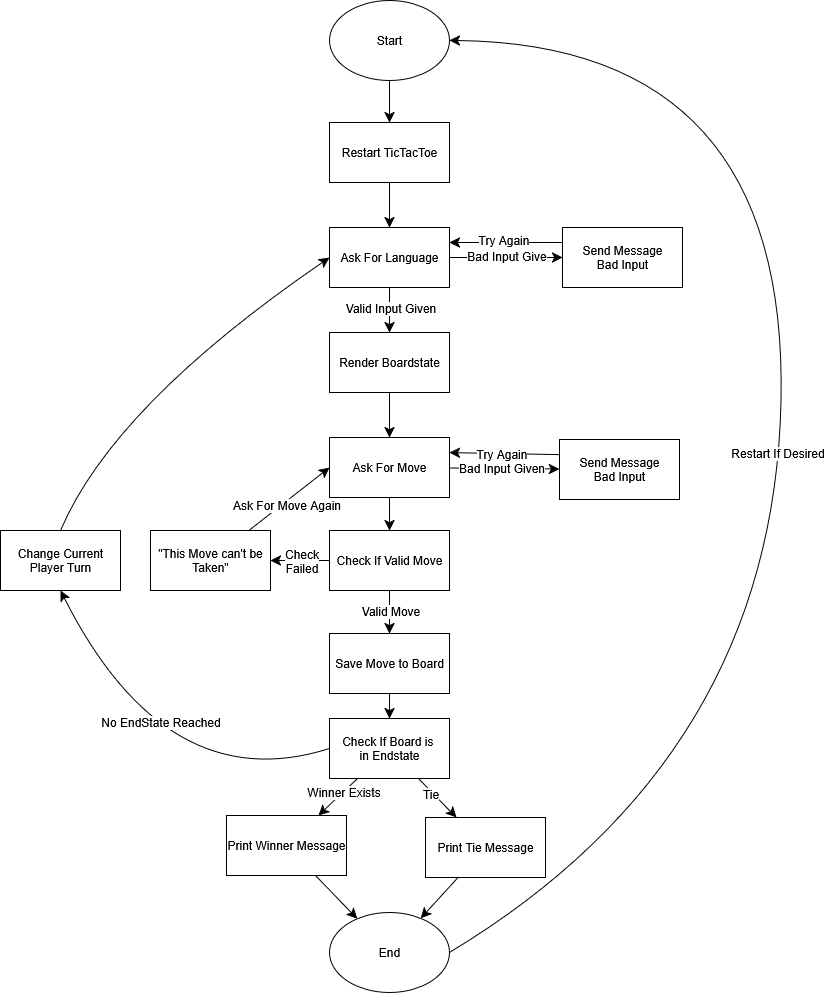

The diagram above was exported from draw.io. Its source (the exported page's mxGraphModel, read from the mxfile embedded in the PNG):
<mxGraphModel dx="2962" dy="1635" grid="0" gridSize="10" guides="1" tooltips="1" connect="1" arrows="1" fold="1" page="0" pageScale="1" pageWidth="850" pageHeight="1100" math="0" shadow="0">
  <root>
    <mxCell id="0" />
    <mxCell id="1" parent="0" />
    <mxCell id="pJzbA8j7zLbcpRnW9zlY-15" style="edgeStyle=none;curved=1;rounded=0;orthogonalLoop=1;jettySize=auto;html=1;fontSize=12;startSize=8;endSize=8;" edge="1" parent="1" source="pJzbA8j7zLbcpRnW9zlY-1" target="pJzbA8j7zLbcpRnW9zlY-3">
      <mxGeometry relative="1" as="geometry" />
    </mxCell>
    <mxCell id="pJzbA8j7zLbcpRnW9zlY-1" value="Restart TicTacToe" style="rounded=0;whiteSpace=wrap;html=1;" vertex="1" parent="1">
      <mxGeometry x="60" y="-63" width="120" height="60" as="geometry" />
    </mxCell>
    <mxCell id="pJzbA8j7zLbcpRnW9zlY-14" style="edgeStyle=none;curved=1;rounded=0;orthogonalLoop=1;jettySize=auto;html=1;entryX=0.5;entryY=0;entryDx=0;entryDy=0;fontSize=12;startSize=8;endSize=8;" edge="1" parent="1" source="pJzbA8j7zLbcpRnW9zlY-2" target="pJzbA8j7zLbcpRnW9zlY-1">
      <mxGeometry relative="1" as="geometry" />
    </mxCell>
    <mxCell id="pJzbA8j7zLbcpRnW9zlY-2" value="Start" style="ellipse;whiteSpace=wrap;html=1;" vertex="1" parent="1">
      <mxGeometry x="60" y="-185" width="120" height="80" as="geometry" />
    </mxCell>
    <mxCell id="pJzbA8j7zLbcpRnW9zlY-5" style="edgeStyle=none;curved=1;rounded=0;orthogonalLoop=1;jettySize=auto;html=1;entryX=0.5;entryY=0;entryDx=0;entryDy=0;fontSize=12;startSize=8;endSize=8;" edge="1" parent="1" source="pJzbA8j7zLbcpRnW9zlY-3" target="pJzbA8j7zLbcpRnW9zlY-4">
      <mxGeometry relative="1" as="geometry" />
    </mxCell>
    <mxCell id="pJzbA8j7zLbcpRnW9zlY-6" value="Valid Input Given" style="edgeLabel;html=1;align=center;verticalAlign=middle;resizable=0;points=[];fontSize=12;" vertex="1" connectable="0" parent="pJzbA8j7zLbcpRnW9zlY-5">
      <mxGeometry x="-0.1262" relative="1" as="geometry">
        <mxPoint as="offset" />
      </mxGeometry>
    </mxCell>
    <mxCell id="pJzbA8j7zLbcpRnW9zlY-8" style="edgeStyle=none;curved=1;rounded=0;orthogonalLoop=1;jettySize=auto;html=1;fontSize=12;startSize=8;endSize=8;" edge="1" parent="1" source="pJzbA8j7zLbcpRnW9zlY-3" target="pJzbA8j7zLbcpRnW9zlY-7">
      <mxGeometry relative="1" as="geometry" />
    </mxCell>
    <mxCell id="pJzbA8j7zLbcpRnW9zlY-9" value="Bad Input Give" style="edgeLabel;html=1;align=center;verticalAlign=middle;resizable=0;points=[];fontSize=12;" vertex="1" connectable="0" parent="pJzbA8j7zLbcpRnW9zlY-8">
      <mxGeometry x="-0.5135" y="1" relative="1" as="geometry">
        <mxPoint x="29" y="-1" as="offset" />
      </mxGeometry>
    </mxCell>
    <mxCell id="pJzbA8j7zLbcpRnW9zlY-3" value="Ask For Language" style="rounded=0;whiteSpace=wrap;html=1;" vertex="1" parent="1">
      <mxGeometry x="60" y="42" width="120" height="60" as="geometry" />
    </mxCell>
    <mxCell id="pJzbA8j7zLbcpRnW9zlY-17" style="edgeStyle=none;curved=1;rounded=0;orthogonalLoop=1;jettySize=auto;html=1;fontSize=12;startSize=8;endSize=8;" edge="1" parent="1" source="pJzbA8j7zLbcpRnW9zlY-4" target="pJzbA8j7zLbcpRnW9zlY-16">
      <mxGeometry relative="1" as="geometry" />
    </mxCell>
    <mxCell id="pJzbA8j7zLbcpRnW9zlY-4" value="Render Boardstate" style="rounded=0;whiteSpace=wrap;html=1;" vertex="1" parent="1">
      <mxGeometry x="60" y="147" width="120" height="60" as="geometry" />
    </mxCell>
    <mxCell id="pJzbA8j7zLbcpRnW9zlY-11" style="edgeStyle=none;curved=1;rounded=0;orthogonalLoop=1;jettySize=auto;html=1;exitX=0;exitY=0.25;exitDx=0;exitDy=0;entryX=1;entryY=0.25;entryDx=0;entryDy=0;fontSize=12;startSize=8;endSize=8;" edge="1" parent="1" source="pJzbA8j7zLbcpRnW9zlY-7" target="pJzbA8j7zLbcpRnW9zlY-3">
      <mxGeometry relative="1" as="geometry" />
    </mxCell>
    <mxCell id="pJzbA8j7zLbcpRnW9zlY-13" value="Try Again" style="edgeLabel;html=1;align=center;verticalAlign=middle;resizable=0;points=[];fontSize=12;" vertex="1" connectable="0" parent="pJzbA8j7zLbcpRnW9zlY-11">
      <mxGeometry x="0.0265" y="2" relative="1" as="geometry">
        <mxPoint x="-1" y="-5" as="offset" />
      </mxGeometry>
    </mxCell>
    <mxCell id="pJzbA8j7zLbcpRnW9zlY-7" value="&lt;div&gt;Send Message&lt;/div&gt;&lt;div&gt;Bad Input&lt;/div&gt;" style="rounded=0;whiteSpace=wrap;html=1;" vertex="1" parent="1">
      <mxGeometry x="293" y="42" width="120" height="60" as="geometry" />
    </mxCell>
    <mxCell id="pJzbA8j7zLbcpRnW9zlY-20" style="edgeStyle=none;curved=1;rounded=0;orthogonalLoop=1;jettySize=auto;html=1;fontSize=12;startSize=8;endSize=8;" edge="1" parent="1" source="pJzbA8j7zLbcpRnW9zlY-16" target="pJzbA8j7zLbcpRnW9zlY-18">
      <mxGeometry relative="1" as="geometry" />
    </mxCell>
    <mxCell id="pJzbA8j7zLbcpRnW9zlY-21" value="Bad Input Given" style="edgeLabel;html=1;align=center;verticalAlign=middle;resizable=0;points=[];fontSize=12;" vertex="1" connectable="0" parent="pJzbA8j7zLbcpRnW9zlY-20">
      <mxGeometry x="-0.3272" relative="1" as="geometry">
        <mxPoint x="14" y="-1" as="offset" />
      </mxGeometry>
    </mxCell>
    <mxCell id="pJzbA8j7zLbcpRnW9zlY-24" style="edgeStyle=none;curved=1;rounded=0;orthogonalLoop=1;jettySize=auto;html=1;exitX=0.5;exitY=1;exitDx=0;exitDy=0;entryX=0.5;entryY=0;entryDx=0;entryDy=0;fontSize=12;startSize=8;endSize=8;" edge="1" parent="1" source="pJzbA8j7zLbcpRnW9zlY-16" target="pJzbA8j7zLbcpRnW9zlY-19">
      <mxGeometry relative="1" as="geometry" />
    </mxCell>
    <mxCell id="pJzbA8j7zLbcpRnW9zlY-16" value="Ask For Move" style="rounded=0;whiteSpace=wrap;html=1;" vertex="1" parent="1">
      <mxGeometry x="60" y="252" width="120" height="60" as="geometry" />
    </mxCell>
    <mxCell id="pJzbA8j7zLbcpRnW9zlY-22" style="edgeStyle=none;curved=1;rounded=0;orthogonalLoop=1;jettySize=auto;html=1;exitX=0;exitY=0.25;exitDx=0;exitDy=0;entryX=1;entryY=0.25;entryDx=0;entryDy=0;fontSize=12;startSize=8;endSize=8;" edge="1" parent="1" source="pJzbA8j7zLbcpRnW9zlY-18" target="pJzbA8j7zLbcpRnW9zlY-16">
      <mxGeometry relative="1" as="geometry" />
    </mxCell>
    <mxCell id="pJzbA8j7zLbcpRnW9zlY-23" value="Try Again" style="edgeLabel;html=1;align=center;verticalAlign=middle;resizable=0;points=[];fontSize=12;" vertex="1" connectable="0" parent="pJzbA8j7zLbcpRnW9zlY-22">
      <mxGeometry x="0.0545" relative="1" as="geometry">
        <mxPoint as="offset" />
      </mxGeometry>
    </mxCell>
    <mxCell id="pJzbA8j7zLbcpRnW9zlY-18" value="&lt;div&gt;Send Message&lt;/div&gt;&lt;div&gt;Bad Input&lt;/div&gt;" style="rounded=0;whiteSpace=wrap;html=1;" vertex="1" parent="1">
      <mxGeometry x="290" y="254" width="120" height="60" as="geometry" />
    </mxCell>
    <mxCell id="pJzbA8j7zLbcpRnW9zlY-29" style="edgeStyle=none;curved=1;rounded=0;orthogonalLoop=1;jettySize=auto;html=1;fontSize=12;startSize=8;endSize=8;" edge="1" parent="1" source="pJzbA8j7zLbcpRnW9zlY-19" target="pJzbA8j7zLbcpRnW9zlY-25">
      <mxGeometry relative="1" as="geometry" />
    </mxCell>
    <mxCell id="pJzbA8j7zLbcpRnW9zlY-30" value="&lt;div&gt;Check&lt;/div&gt;&lt;div&gt;Failed&lt;/div&gt;" style="edgeLabel;html=1;align=center;verticalAlign=middle;resizable=0;points=[];fontSize=12;" vertex="1" connectable="0" parent="pJzbA8j7zLbcpRnW9zlY-29">
      <mxGeometry x="0.4576" y="-2" relative="1" as="geometry">
        <mxPoint x="14" y="2" as="offset" />
      </mxGeometry>
    </mxCell>
    <mxCell id="pJzbA8j7zLbcpRnW9zlY-31" style="edgeStyle=none;curved=1;rounded=0;orthogonalLoop=1;jettySize=auto;html=1;fontSize=12;startSize=8;endSize=8;" edge="1" parent="1" source="pJzbA8j7zLbcpRnW9zlY-19" target="pJzbA8j7zLbcpRnW9zlY-28">
      <mxGeometry relative="1" as="geometry" />
    </mxCell>
    <mxCell id="pJzbA8j7zLbcpRnW9zlY-32" value="Valid Move" style="edgeLabel;html=1;align=center;verticalAlign=middle;resizable=0;points=[];fontSize=12;" vertex="1" connectable="0" parent="pJzbA8j7zLbcpRnW9zlY-31">
      <mxGeometry x="-0.0698" relative="1" as="geometry">
        <mxPoint as="offset" />
      </mxGeometry>
    </mxCell>
    <mxCell id="pJzbA8j7zLbcpRnW9zlY-19" value="Check If Valid Move" style="rounded=0;whiteSpace=wrap;html=1;" vertex="1" parent="1">
      <mxGeometry x="60" y="345" width="120" height="60" as="geometry" />
    </mxCell>
    <mxCell id="pJzbA8j7zLbcpRnW9zlY-26" style="edgeStyle=none;curved=1;rounded=0;orthogonalLoop=1;jettySize=auto;html=1;entryX=0;entryY=0.5;entryDx=0;entryDy=0;fontSize=12;startSize=8;endSize=8;" edge="1" parent="1" source="pJzbA8j7zLbcpRnW9zlY-25" target="pJzbA8j7zLbcpRnW9zlY-16">
      <mxGeometry relative="1" as="geometry" />
    </mxCell>
    <mxCell id="pJzbA8j7zLbcpRnW9zlY-27" value="Ask For Move Again" style="edgeLabel;html=1;align=center;verticalAlign=middle;resizable=0;points=[];fontSize=12;" vertex="1" connectable="0" parent="pJzbA8j7zLbcpRnW9zlY-26">
      <mxGeometry x="-0.1231" y="-2" relative="1" as="geometry">
        <mxPoint as="offset" />
      </mxGeometry>
    </mxCell>
    <mxCell id="pJzbA8j7zLbcpRnW9zlY-25" value="&quot;This Move can't be Taken&quot;" style="rounded=0;whiteSpace=wrap;html=1;" vertex="1" parent="1">
      <mxGeometry x="-119" y="345" width="120" height="60" as="geometry" />
    </mxCell>
    <mxCell id="pJzbA8j7zLbcpRnW9zlY-40" style="edgeStyle=none;curved=1;rounded=0;orthogonalLoop=1;jettySize=auto;html=1;fontSize=12;startSize=8;endSize=8;" edge="1" parent="1" source="pJzbA8j7zLbcpRnW9zlY-28" target="pJzbA8j7zLbcpRnW9zlY-33">
      <mxGeometry relative="1" as="geometry" />
    </mxCell>
    <mxCell id="pJzbA8j7zLbcpRnW9zlY-28" value="Save Move to Board" style="rounded=0;whiteSpace=wrap;html=1;" vertex="1" parent="1">
      <mxGeometry x="60" y="448" width="120" height="60" as="geometry" />
    </mxCell>
    <mxCell id="pJzbA8j7zLbcpRnW9zlY-42" style="edgeStyle=none;curved=1;rounded=0;orthogonalLoop=1;jettySize=auto;html=1;fontSize=12;startSize=8;endSize=8;" edge="1" parent="1" source="pJzbA8j7zLbcpRnW9zlY-33" target="pJzbA8j7zLbcpRnW9zlY-41">
      <mxGeometry relative="1" as="geometry" />
    </mxCell>
    <mxCell id="pJzbA8j7zLbcpRnW9zlY-47" value="Winner Exists" style="edgeLabel;html=1;align=center;verticalAlign=middle;resizable=0;points=[];fontSize=12;" vertex="1" connectable="0" parent="pJzbA8j7zLbcpRnW9zlY-42">
      <mxGeometry x="-0.2577" relative="1" as="geometry">
        <mxPoint as="offset" />
      </mxGeometry>
    </mxCell>
    <mxCell id="pJzbA8j7zLbcpRnW9zlY-49" style="edgeStyle=none;curved=1;rounded=0;orthogonalLoop=1;jettySize=auto;html=1;fontSize=12;startSize=8;endSize=8;" edge="1" parent="1" source="pJzbA8j7zLbcpRnW9zlY-33" target="pJzbA8j7zLbcpRnW9zlY-48">
      <mxGeometry relative="1" as="geometry" />
    </mxCell>
    <mxCell id="pJzbA8j7zLbcpRnW9zlY-50" value="Tie" style="edgeLabel;html=1;align=center;verticalAlign=middle;resizable=0;points=[];fontSize=12;" vertex="1" connectable="0" parent="pJzbA8j7zLbcpRnW9zlY-49">
      <mxGeometry x="-0.3326" y="-3" relative="1" as="geometry">
        <mxPoint as="offset" />
      </mxGeometry>
    </mxCell>
    <mxCell id="pJzbA8j7zLbcpRnW9zlY-33" value="&lt;div&gt;Check If Board is&amp;nbsp;&lt;/div&gt;&lt;div&gt;in Endstate&lt;/div&gt;" style="rounded=0;whiteSpace=wrap;html=1;" vertex="1" parent="1">
      <mxGeometry x="60" y="533" width="120" height="60" as="geometry" />
    </mxCell>
    <mxCell id="pJzbA8j7zLbcpRnW9zlY-36" value="Change Current Player Turn" style="rounded=0;whiteSpace=wrap;html=1;" vertex="1" parent="1">
      <mxGeometry x="-269" y="345" width="120" height="60" as="geometry" />
    </mxCell>
    <mxCell id="pJzbA8j7zLbcpRnW9zlY-37" value="" style="curved=1;endArrow=classic;html=1;rounded=0;fontSize=12;startSize=8;endSize=8;exitX=0;exitY=0.5;exitDx=0;exitDy=0;entryX=0.5;entryY=1;entryDx=0;entryDy=0;" edge="1" parent="1" source="pJzbA8j7zLbcpRnW9zlY-33" target="pJzbA8j7zLbcpRnW9zlY-36">
      <mxGeometry width="50" height="50" relative="1" as="geometry">
        <mxPoint x="-153" y="615" as="sourcePoint" />
        <mxPoint x="-103" y="565" as="targetPoint" />
        <Array as="points">
          <mxPoint x="-103" y="615" />
        </Array>
      </mxGeometry>
    </mxCell>
    <mxCell id="pJzbA8j7zLbcpRnW9zlY-39" value="No EndState Reached" style="edgeLabel;html=1;align=center;verticalAlign=middle;resizable=0;points=[];fontSize=12;" vertex="1" connectable="0" parent="pJzbA8j7zLbcpRnW9zlY-37">
      <mxGeometry x="0.2034" y="-30" relative="1" as="geometry">
        <mxPoint as="offset" />
      </mxGeometry>
    </mxCell>
    <mxCell id="pJzbA8j7zLbcpRnW9zlY-38" value="" style="curved=1;endArrow=classic;html=1;rounded=0;fontSize=12;startSize=8;endSize=8;exitX=0.5;exitY=0;exitDx=0;exitDy=0;entryX=0;entryY=0.5;entryDx=0;entryDy=0;" edge="1" parent="1" source="pJzbA8j7zLbcpRnW9zlY-36" target="pJzbA8j7zLbcpRnW9zlY-3">
      <mxGeometry width="50" height="50" relative="1" as="geometry">
        <mxPoint x="-206" y="220" as="sourcePoint" />
        <mxPoint x="-156" y="170" as="targetPoint" />
        <Array as="points">
          <mxPoint x="-156" y="220" />
        </Array>
      </mxGeometry>
    </mxCell>
    <mxCell id="pJzbA8j7zLbcpRnW9zlY-44" style="edgeStyle=none;curved=1;rounded=0;orthogonalLoop=1;jettySize=auto;html=1;fontSize=12;startSize=8;endSize=8;" edge="1" parent="1" source="pJzbA8j7zLbcpRnW9zlY-41" target="pJzbA8j7zLbcpRnW9zlY-43">
      <mxGeometry relative="1" as="geometry" />
    </mxCell>
    <mxCell id="pJzbA8j7zLbcpRnW9zlY-41" value="Print Winner Message" style="rounded=0;whiteSpace=wrap;html=1;" vertex="1" parent="1">
      <mxGeometry x="-43" y="630" width="120" height="60" as="geometry" />
    </mxCell>
    <mxCell id="pJzbA8j7zLbcpRnW9zlY-43" value="End" style="ellipse;whiteSpace=wrap;html=1;" vertex="1" parent="1">
      <mxGeometry x="60" y="727" width="120" height="80" as="geometry" />
    </mxCell>
    <mxCell id="pJzbA8j7zLbcpRnW9zlY-45" value="" style="curved=1;endArrow=classic;html=1;rounded=0;fontSize=12;startSize=8;endSize=8;exitX=1;exitY=0.5;exitDx=0;exitDy=0;entryX=1;entryY=0.5;entryDx=0;entryDy=0;" edge="1" parent="1" source="pJzbA8j7zLbcpRnW9zlY-43" target="pJzbA8j7zLbcpRnW9zlY-2">
      <mxGeometry width="50" height="50" relative="1" as="geometry">
        <mxPoint x="266" y="760" as="sourcePoint" />
        <mxPoint x="316" y="710" as="targetPoint" />
        <Array as="points">
          <mxPoint x="504" y="572" />
          <mxPoint x="519" y="-141" />
        </Array>
      </mxGeometry>
    </mxCell>
    <mxCell id="pJzbA8j7zLbcpRnW9zlY-46" value="Restart If Desired" style="edgeLabel;html=1;align=center;verticalAlign=middle;resizable=0;points=[];fontSize=12;" vertex="1" connectable="0" parent="pJzbA8j7zLbcpRnW9zlY-45">
      <mxGeometry x="-0.0448" y="3" relative="1" as="geometry">
        <mxPoint as="offset" />
      </mxGeometry>
    </mxCell>
    <mxCell id="pJzbA8j7zLbcpRnW9zlY-51" style="edgeStyle=none;curved=1;rounded=0;orthogonalLoop=1;jettySize=auto;html=1;fontSize=12;startSize=8;endSize=8;" edge="1" parent="1" source="pJzbA8j7zLbcpRnW9zlY-48" target="pJzbA8j7zLbcpRnW9zlY-43">
      <mxGeometry relative="1" as="geometry" />
    </mxCell>
    <mxCell id="pJzbA8j7zLbcpRnW9zlY-48" value="Print Tie Message" style="rounded=0;whiteSpace=wrap;html=1;" vertex="1" parent="1">
      <mxGeometry x="156" y="632" width="120" height="60" as="geometry" />
    </mxCell>
  </root>
</mxGraphModel>